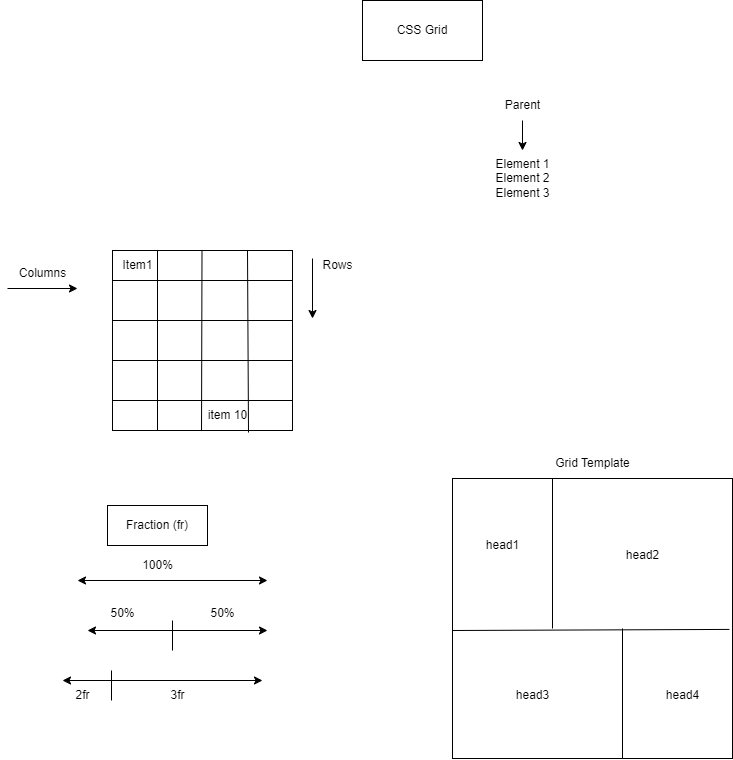

The diagram above was exported from draw.io. Its source (the exported page's mxGraphModel, read from the mxfile embedded in the PNG):
<mxGraphModel dx="1434" dy="790" grid="1" gridSize="10" guides="1" tooltips="1" connect="1" arrows="1" fold="1" page="1" pageScale="1" pageWidth="850" pageHeight="1100" math="0" shadow="0">
  <root>
    <mxCell id="0" />
    <mxCell id="1" parent="0" />
    <mxCell id="evI8wjcv8PRABmqj_Tew-1" value="CSS Grid" style="whiteSpace=wrap;html=1;" vertex="1" parent="1">
      <mxGeometry x="390" y="40" width="120" height="60" as="geometry" />
    </mxCell>
    <mxCell id="evI8wjcv8PRABmqj_Tew-39" value="" style="edgeStyle=orthogonalEdgeStyle;rounded=0;orthogonalLoop=1;jettySize=auto;html=1;" edge="1" parent="1" source="evI8wjcv8PRABmqj_Tew-2" target="evI8wjcv8PRABmqj_Tew-3">
      <mxGeometry relative="1" as="geometry" />
    </mxCell>
    <mxCell id="evI8wjcv8PRABmqj_Tew-2" value="Parent" style="text;html=1;align=center;verticalAlign=middle;resizable=0;points=[];autosize=1;strokeColor=none;fillColor=none;" vertex="1" parent="1">
      <mxGeometry x="520" y="130" width="60" height="30" as="geometry" />
    </mxCell>
    <mxCell id="evI8wjcv8PRABmqj_Tew-3" value="Element 1&lt;br&gt;Element 2&lt;br&gt;Element 3&lt;div&gt;&lt;br&gt;&lt;/div&gt;" style="text;html=1;align=center;verticalAlign=middle;resizable=0;points=[];autosize=1;strokeColor=none;fillColor=none;" vertex="1" parent="1">
      <mxGeometry x="510" y="190" width="80" height="70" as="geometry" />
    </mxCell>
    <mxCell id="evI8wjcv8PRABmqj_Tew-5" value="" style="whiteSpace=wrap;html=1;aspect=fixed;" vertex="1" parent="1">
      <mxGeometry x="140" y="290" width="180" height="180" as="geometry" />
    </mxCell>
    <mxCell id="evI8wjcv8PRABmqj_Tew-6" value="" style="endArrow=none;html=1;rounded=0;" edge="1" parent="1">
      <mxGeometry width="50" height="50" relative="1" as="geometry">
        <mxPoint x="185" y="470" as="sourcePoint" />
        <mxPoint x="185" y="290" as="targetPoint" />
      </mxGeometry>
    </mxCell>
    <mxCell id="evI8wjcv8PRABmqj_Tew-7" value="" style="endArrow=none;html=1;rounded=0;exitX=0.067;exitY=1;exitDx=0;exitDy=0;exitPerimeter=0;" edge="1" parent="1" source="evI8wjcv8PRABmqj_Tew-15">
      <mxGeometry width="50" height="50" relative="1" as="geometry">
        <mxPoint x="229.5" y="480" as="sourcePoint" />
        <mxPoint x="229.5" y="290" as="targetPoint" />
      </mxGeometry>
    </mxCell>
    <mxCell id="evI8wjcv8PRABmqj_Tew-8" value="" style="endArrow=none;html=1;rounded=0;exitX=0.85;exitY=1.067;exitDx=0;exitDy=0;exitPerimeter=0;" edge="1" parent="1" source="evI8wjcv8PRABmqj_Tew-15">
      <mxGeometry width="50" height="50" relative="1" as="geometry">
        <mxPoint x="275" y="480" as="sourcePoint" />
        <mxPoint x="275" y="290" as="targetPoint" />
      </mxGeometry>
    </mxCell>
    <mxCell id="evI8wjcv8PRABmqj_Tew-10" value="" style="endArrow=none;html=1;rounded=0;" edge="1" parent="1">
      <mxGeometry width="50" height="50" relative="1" as="geometry">
        <mxPoint x="140" y="320" as="sourcePoint" />
        <mxPoint x="320" y="320" as="targetPoint" />
      </mxGeometry>
    </mxCell>
    <mxCell id="evI8wjcv8PRABmqj_Tew-11" value="" style="endArrow=none;html=1;rounded=0;" edge="1" parent="1">
      <mxGeometry width="50" height="50" relative="1" as="geometry">
        <mxPoint x="140" y="360" as="sourcePoint" />
        <mxPoint x="320" y="360" as="targetPoint" />
      </mxGeometry>
    </mxCell>
    <mxCell id="evI8wjcv8PRABmqj_Tew-12" value="" style="endArrow=none;html=1;rounded=0;" edge="1" parent="1">
      <mxGeometry width="50" height="50" relative="1" as="geometry">
        <mxPoint x="140" y="400" as="sourcePoint" />
        <mxPoint x="320" y="400" as="targetPoint" />
      </mxGeometry>
    </mxCell>
    <mxCell id="evI8wjcv8PRABmqj_Tew-13" value="" style="endArrow=none;html=1;rounded=0;" edge="1" parent="1">
      <mxGeometry width="50" height="50" relative="1" as="geometry">
        <mxPoint x="140" y="440" as="sourcePoint" />
        <mxPoint x="320" y="440" as="targetPoint" />
      </mxGeometry>
    </mxCell>
    <mxCell id="evI8wjcv8PRABmqj_Tew-14" value="Item1" style="text;html=1;align=center;verticalAlign=middle;resizable=0;points=[];autosize=1;strokeColor=none;fillColor=none;" vertex="1" parent="1">
      <mxGeometry x="140" y="290" width="50" height="30" as="geometry" />
    </mxCell>
    <mxCell id="evI8wjcv8PRABmqj_Tew-15" value="item 10" style="text;html=1;align=center;verticalAlign=middle;resizable=0;points=[];autosize=1;strokeColor=none;fillColor=none;" vertex="1" parent="1">
      <mxGeometry x="225" y="440" width="60" height="30" as="geometry" />
    </mxCell>
    <mxCell id="evI8wjcv8PRABmqj_Tew-16" value="Columns" style="text;html=1;align=center;verticalAlign=middle;resizable=0;points=[];autosize=1;strokeColor=none;fillColor=none;" vertex="1" parent="1">
      <mxGeometry x="35" y="298" width="70" height="30" as="geometry" />
    </mxCell>
    <mxCell id="evI8wjcv8PRABmqj_Tew-17" value="Rows" style="text;html=1;align=center;verticalAlign=middle;resizable=0;points=[];autosize=1;strokeColor=none;fillColor=none;" vertex="1" parent="1">
      <mxGeometry x="340" y="290" width="50" height="30" as="geometry" />
    </mxCell>
    <mxCell id="evI8wjcv8PRABmqj_Tew-18" value="" style="whiteSpace=wrap;html=1;aspect=fixed;" vertex="1" parent="1">
      <mxGeometry x="480" y="518" width="280" height="280" as="geometry" />
    </mxCell>
    <mxCell id="evI8wjcv8PRABmqj_Tew-21" value="" style="endArrow=none;html=1;rounded=0;entryX=0.989;entryY=0.539;entryDx=0;entryDy=0;entryPerimeter=0;" edge="1" parent="1" target="evI8wjcv8PRABmqj_Tew-18">
      <mxGeometry width="50" height="50" relative="1" as="geometry">
        <mxPoint x="480" y="670" as="sourcePoint" />
        <mxPoint x="750" y="670" as="targetPoint" />
      </mxGeometry>
    </mxCell>
    <mxCell id="evI8wjcv8PRABmqj_Tew-22" value="" style="endArrow=none;html=1;rounded=0;" edge="1" parent="1">
      <mxGeometry width="50" height="50" relative="1" as="geometry">
        <mxPoint x="580" y="668" as="sourcePoint" />
        <mxPoint x="580" y="518" as="targetPoint" />
      </mxGeometry>
    </mxCell>
    <mxCell id="evI8wjcv8PRABmqj_Tew-23" value="" style="endArrow=none;html=1;rounded=0;" edge="1" parent="1">
      <mxGeometry width="50" height="50" relative="1" as="geometry">
        <mxPoint x="650" y="798" as="sourcePoint" />
        <mxPoint x="650" y="668" as="targetPoint" />
      </mxGeometry>
    </mxCell>
    <mxCell id="evI8wjcv8PRABmqj_Tew-24" value="head1" style="text;html=1;align=center;verticalAlign=middle;resizable=0;points=[];autosize=1;strokeColor=none;fillColor=none;" vertex="1" parent="1">
      <mxGeometry x="500" y="570" width="60" height="30" as="geometry" />
    </mxCell>
    <mxCell id="evI8wjcv8PRABmqj_Tew-25" value="head2" style="text;html=1;align=center;verticalAlign=middle;resizable=0;points=[];autosize=1;strokeColor=none;fillColor=none;" vertex="1" parent="1">
      <mxGeometry x="640" y="580" width="60" height="30" as="geometry" />
    </mxCell>
    <mxCell id="evI8wjcv8PRABmqj_Tew-26" value="head3" style="text;html=1;align=center;verticalAlign=middle;resizable=0;points=[];autosize=1;strokeColor=none;fillColor=none;" vertex="1" parent="1">
      <mxGeometry x="530" y="720" width="60" height="30" as="geometry" />
    </mxCell>
    <mxCell id="evI8wjcv8PRABmqj_Tew-27" value="head4" style="text;html=1;align=center;verticalAlign=middle;resizable=0;points=[];autosize=1;strokeColor=none;fillColor=none;" vertex="1" parent="1">
      <mxGeometry x="680" y="720" width="60" height="30" as="geometry" />
    </mxCell>
    <mxCell id="evI8wjcv8PRABmqj_Tew-29" value="" style="endArrow=classic;startArrow=classic;html=1;rounded=0;" edge="1" parent="1">
      <mxGeometry width="50" height="50" relative="1" as="geometry">
        <mxPoint x="105" y="620" as="sourcePoint" />
        <mxPoint x="295" y="620" as="targetPoint" />
      </mxGeometry>
    </mxCell>
    <mxCell id="evI8wjcv8PRABmqj_Tew-30" value="100%" style="text;html=1;align=center;verticalAlign=middle;resizable=0;points=[];autosize=1;strokeColor=none;fillColor=none;" vertex="1" parent="1">
      <mxGeometry x="160" y="590" width="50" height="30" as="geometry" />
    </mxCell>
    <mxCell id="evI8wjcv8PRABmqj_Tew-31" value="" style="endArrow=classic;startArrow=classic;html=1;rounded=0;" edge="1" parent="1">
      <mxGeometry width="50" height="50" relative="1" as="geometry">
        <mxPoint x="115" y="670" as="sourcePoint" />
        <mxPoint x="295" y="670" as="targetPoint" />
      </mxGeometry>
    </mxCell>
    <mxCell id="evI8wjcv8PRABmqj_Tew-32" value="" style="endArrow=none;html=1;rounded=0;" edge="1" parent="1">
      <mxGeometry width="50" height="50" relative="1" as="geometry">
        <mxPoint x="200" y="690" as="sourcePoint" />
        <mxPoint x="200" y="660" as="targetPoint" />
      </mxGeometry>
    </mxCell>
    <mxCell id="evI8wjcv8PRABmqj_Tew-33" value="50%" style="text;html=1;align=center;verticalAlign=middle;resizable=0;points=[];autosize=1;strokeColor=none;fillColor=none;" vertex="1" parent="1">
      <mxGeometry x="125" y="638" width="50" height="30" as="geometry" />
    </mxCell>
    <mxCell id="evI8wjcv8PRABmqj_Tew-34" value="50%" style="text;html=1;align=center;verticalAlign=middle;resizable=0;points=[];autosize=1;strokeColor=none;fillColor=none;" vertex="1" parent="1">
      <mxGeometry x="225" y="638" width="50" height="30" as="geometry" />
    </mxCell>
    <mxCell id="evI8wjcv8PRABmqj_Tew-35" value="" style="endArrow=classic;startArrow=classic;html=1;rounded=0;" edge="1" parent="1">
      <mxGeometry width="50" height="50" relative="1" as="geometry">
        <mxPoint x="90" y="720" as="sourcePoint" />
        <mxPoint x="290" y="720" as="targetPoint" />
      </mxGeometry>
    </mxCell>
    <mxCell id="evI8wjcv8PRABmqj_Tew-36" value="" style="endArrow=none;html=1;rounded=0;" edge="1" parent="1">
      <mxGeometry width="50" height="50" relative="1" as="geometry">
        <mxPoint x="139" y="740" as="sourcePoint" />
        <mxPoint x="139" y="710" as="targetPoint" />
      </mxGeometry>
    </mxCell>
    <mxCell id="evI8wjcv8PRABmqj_Tew-37" value="2fr" style="text;html=1;align=center;verticalAlign=middle;resizable=0;points=[];autosize=1;strokeColor=none;fillColor=none;" vertex="1" parent="1">
      <mxGeometry x="90" y="720" width="40" height="30" as="geometry" />
    </mxCell>
    <mxCell id="evI8wjcv8PRABmqj_Tew-38" value="3fr" style="text;html=1;align=center;verticalAlign=middle;resizable=0;points=[];autosize=1;strokeColor=none;fillColor=none;" vertex="1" parent="1">
      <mxGeometry x="185" y="720" width="40" height="30" as="geometry" />
    </mxCell>
    <mxCell id="evI8wjcv8PRABmqj_Tew-40" value="Grid Template" style="text;html=1;align=center;verticalAlign=middle;resizable=0;points=[];autosize=1;strokeColor=none;fillColor=none;" vertex="1" parent="1">
      <mxGeometry x="570" y="488" width="100" height="30" as="geometry" />
    </mxCell>
    <mxCell id="evI8wjcv8PRABmqj_Tew-41" value="Fraction (fr)" style="rounded=0;whiteSpace=wrap;html=1;" vertex="1" parent="1">
      <mxGeometry x="135" y="545" width="100" height="40" as="geometry" />
    </mxCell>
    <mxCell id="evI8wjcv8PRABmqj_Tew-42" value="" style="endArrow=classic;html=1;rounded=0;" edge="1" parent="1">
      <mxGeometry width="50" height="50" relative="1" as="geometry">
        <mxPoint x="35" y="328" as="sourcePoint" />
        <mxPoint x="105" y="328" as="targetPoint" />
      </mxGeometry>
    </mxCell>
    <mxCell id="evI8wjcv8PRABmqj_Tew-44" value="" style="endArrow=classic;html=1;rounded=0;" edge="1" parent="1">
      <mxGeometry width="50" height="50" relative="1" as="geometry">
        <mxPoint x="340" y="298" as="sourcePoint" />
        <mxPoint x="340" y="358" as="targetPoint" />
      </mxGeometry>
    </mxCell>
  </root>
</mxGraphModel>